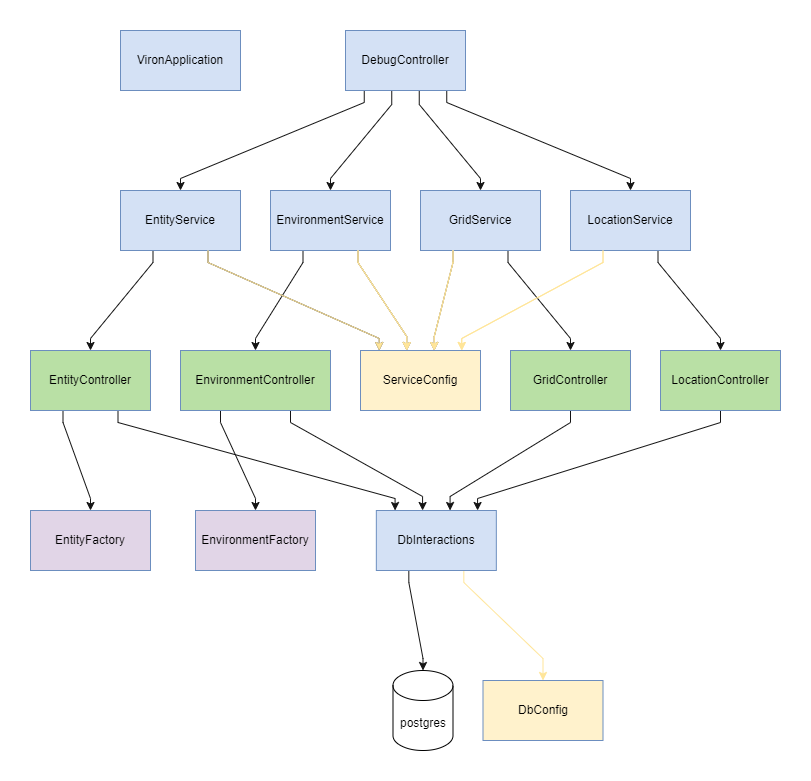

The diagram above was exported from draw.io. Its source (the exported page's mxGraphModel, read from the mxfile embedded in the PNG):
<mxGraphModel dx="889" dy="1065" grid="1" gridSize="10" guides="1" tooltips="1" connect="1" arrows="1" fold="1" page="1" pageScale="1" pageWidth="827" pageHeight="1169" math="0" shadow="0">
  <root>
    <mxCell id="WIyWlLk6GJQsqaUBKTNV-0" />
    <mxCell id="WIyWlLk6GJQsqaUBKTNV-1" parent="WIyWlLk6GJQsqaUBKTNV-0" />
    <mxCell id="r9Bs_bdBIc_MuUIjqV99-75" style="edgeStyle=none;rounded=0;orthogonalLoop=1;jettySize=auto;html=1;strokeColor=#141414;fillColor=#D4E1F5;noEdgeStyle=1;orthogonal=1;" edge="1" parent="WIyWlLk6GJQsqaUBKTNV-1" source="r9Bs_bdBIc_MuUIjqV99-2" target="r9Bs_bdBIc_MuUIjqV99-46">
      <mxGeometry relative="1" as="geometry">
        <Array as="points">
          <mxPoint x="302.5" y="232" />
          <mxPoint x="240" y="308" />
        </Array>
      </mxGeometry>
    </mxCell>
    <mxCell id="r9Bs_bdBIc_MuUIjqV99-89" style="edgeStyle=none;rounded=0;orthogonalLoop=1;jettySize=auto;html=1;strokeColor=#141414;fillColor=#D4E1F5;noEdgeStyle=1;orthogonal=1;" edge="1" parent="WIyWlLk6GJQsqaUBKTNV-1" source="r9Bs_bdBIc_MuUIjqV99-2" target="r9Bs_bdBIc_MuUIjqV99-64">
      <mxGeometry relative="1" as="geometry">
        <Array as="points">
          <mxPoint x="357.5" y="232" />
          <mxPoint x="528.75" y="308" />
        </Array>
      </mxGeometry>
    </mxCell>
    <mxCell id="r9Bs_bdBIc_MuUIjqV99-2" value="EntityService" style="rounded=0;whiteSpace=wrap;html=1;fillColor=#D4E1F5;strokeColor=#6c8ebf;" vertex="1" parent="WIyWlLk6GJQsqaUBKTNV-1">
      <mxGeometry x="270" y="160" width="120" height="60" as="geometry" />
    </mxCell>
    <mxCell id="r9Bs_bdBIc_MuUIjqV99-4" value="postgres" style="shape=cylinder3;whiteSpace=wrap;html=1;boundedLbl=1;backgroundOutline=1;size=15;" vertex="1" parent="WIyWlLk6GJQsqaUBKTNV-1">
      <mxGeometry x="542.5" y="640" width="60" height="80" as="geometry" />
    </mxCell>
    <mxCell id="r9Bs_bdBIc_MuUIjqV99-76" style="edgeStyle=none;rounded=0;orthogonalLoop=1;jettySize=auto;html=1;strokeColor=#141414;fillColor=#D4E1F5;noEdgeStyle=1;orthogonal=1;" edge="1" parent="WIyWlLk6GJQsqaUBKTNV-1" source="r9Bs_bdBIc_MuUIjqV99-8" target="r9Bs_bdBIc_MuUIjqV99-47">
      <mxGeometry relative="1" as="geometry">
        <Array as="points">
          <mxPoint x="452.5" y="232" />
          <mxPoint x="405" y="308" />
        </Array>
      </mxGeometry>
    </mxCell>
    <mxCell id="r9Bs_bdBIc_MuUIjqV99-93" style="edgeStyle=none;rounded=0;orthogonalLoop=1;jettySize=auto;html=1;strokeColor=#141414;fillColor=#D4E1F5;noEdgeStyle=1;orthogonal=1;" edge="1" parent="WIyWlLk6GJQsqaUBKTNV-1" source="r9Bs_bdBIc_MuUIjqV99-8" target="r9Bs_bdBIc_MuUIjqV99-64">
      <mxGeometry relative="1" as="geometry">
        <Array as="points">
          <mxPoint x="507.5" y="232" />
          <mxPoint x="556.25" y="306" />
        </Array>
      </mxGeometry>
    </mxCell>
    <mxCell id="r9Bs_bdBIc_MuUIjqV99-8" value="EnvironmentService" style="rounded=0;whiteSpace=wrap;html=1;fillColor=#D4E1F5;strokeColor=#6c8ebf;" vertex="1" parent="WIyWlLk6GJQsqaUBKTNV-1">
      <mxGeometry x="420" y="160" width="120" height="60" as="geometry" />
    </mxCell>
    <mxCell id="r9Bs_bdBIc_MuUIjqV99-77" style="edgeStyle=none;rounded=0;orthogonalLoop=1;jettySize=auto;html=1;strokeColor=#141414;fillColor=#D4E1F5;noEdgeStyle=1;orthogonal=1;" edge="1" parent="WIyWlLk6GJQsqaUBKTNV-1" source="r9Bs_bdBIc_MuUIjqV99-17" target="r9Bs_bdBIc_MuUIjqV99-48">
      <mxGeometry relative="1" as="geometry">
        <Array as="points">
          <mxPoint x="657.5" y="232" />
          <mxPoint x="720" y="308" />
        </Array>
      </mxGeometry>
    </mxCell>
    <mxCell id="r9Bs_bdBIc_MuUIjqV99-94" style="edgeStyle=none;rounded=0;orthogonalLoop=1;jettySize=auto;html=1;strokeColor=#141414;fillColor=#D4E1F5;noEdgeStyle=1;orthogonal=1;" edge="1" parent="WIyWlLk6GJQsqaUBKTNV-1" source="r9Bs_bdBIc_MuUIjqV99-17" target="r9Bs_bdBIc_MuUIjqV99-64">
      <mxGeometry relative="1" as="geometry">
        <Array as="points">
          <mxPoint x="602.5" y="232" />
          <mxPoint x="583.75" y="306" />
        </Array>
      </mxGeometry>
    </mxCell>
    <mxCell id="r9Bs_bdBIc_MuUIjqV99-17" value="GridService" style="rounded=0;whiteSpace=wrap;html=1;fillColor=#D4E1F5;strokeColor=#6c8ebf;" vertex="1" parent="WIyWlLk6GJQsqaUBKTNV-1">
      <mxGeometry x="570" y="160" width="120" height="60" as="geometry" />
    </mxCell>
    <mxCell id="r9Bs_bdBIc_MuUIjqV99-78" style="edgeStyle=none;rounded=0;orthogonalLoop=1;jettySize=auto;html=1;strokeColor=#141414;fillColor=#D4E1F5;noEdgeStyle=1;orthogonal=1;" edge="1" parent="WIyWlLk6GJQsqaUBKTNV-1" source="r9Bs_bdBIc_MuUIjqV99-20" target="r9Bs_bdBIc_MuUIjqV99-49">
      <mxGeometry relative="1" as="geometry">
        <Array as="points">
          <mxPoint x="807.5" y="232" />
          <mxPoint x="870" y="308" />
        </Array>
      </mxGeometry>
    </mxCell>
    <mxCell id="r9Bs_bdBIc_MuUIjqV99-95" style="edgeStyle=none;rounded=0;orthogonalLoop=1;jettySize=auto;html=1;strokeColor=#FFE599;fillColor=#D4E1F5;noEdgeStyle=1;orthogonal=1;" edge="1" parent="WIyWlLk6GJQsqaUBKTNV-1" source="r9Bs_bdBIc_MuUIjqV99-20" target="r9Bs_bdBIc_MuUIjqV99-64">
      <mxGeometry relative="1" as="geometry">
        <Array as="points">
          <mxPoint x="752.5" y="232" />
          <mxPoint x="611.25" y="308" />
        </Array>
      </mxGeometry>
    </mxCell>
    <mxCell id="r9Bs_bdBIc_MuUIjqV99-20" value="LocationService" style="rounded=0;whiteSpace=wrap;html=1;fillColor=#D4E1F5;strokeColor=#6c8ebf;" vertex="1" parent="WIyWlLk6GJQsqaUBKTNV-1">
      <mxGeometry x="720" y="160" width="120" height="60" as="geometry" />
    </mxCell>
    <mxCell id="r9Bs_bdBIc_MuUIjqV99-27" style="edgeStyle=none;rounded=0;orthogonalLoop=1;jettySize=auto;html=1;exitX=1;exitY=0.5;exitDx=0;exitDy=0;exitPerimeter=0;noEdgeStyle=1;" edge="1" parent="WIyWlLk6GJQsqaUBKTNV-1" source="r9Bs_bdBIc_MuUIjqV99-4" target="r9Bs_bdBIc_MuUIjqV99-4">
      <mxGeometry relative="1" as="geometry" />
    </mxCell>
    <mxCell id="r9Bs_bdBIc_MuUIjqV99-70" style="edgeStyle=none;rounded=0;orthogonalLoop=1;jettySize=auto;html=1;strokeColor=#141414;fillColor=#D4E1F5;noEdgeStyle=1;orthogonal=1;" edge="1" parent="WIyWlLk6GJQsqaUBKTNV-1" source="r9Bs_bdBIc_MuUIjqV99-40" target="r9Bs_bdBIc_MuUIjqV99-2">
      <mxGeometry relative="1" as="geometry">
        <Array as="points">
          <mxPoint x="513.75" y="72" />
          <mxPoint x="330" y="148" />
        </Array>
      </mxGeometry>
    </mxCell>
    <mxCell id="r9Bs_bdBIc_MuUIjqV99-72" style="edgeStyle=none;rounded=0;orthogonalLoop=1;jettySize=auto;html=1;strokeColor=#141414;fillColor=#D4E1F5;noEdgeStyle=1;orthogonal=1;" edge="1" parent="WIyWlLk6GJQsqaUBKTNV-1" source="r9Bs_bdBIc_MuUIjqV99-40" target="r9Bs_bdBIc_MuUIjqV99-8">
      <mxGeometry relative="1" as="geometry">
        <Array as="points">
          <mxPoint x="541.25" y="74" />
          <mxPoint x="480" y="148" />
        </Array>
      </mxGeometry>
    </mxCell>
    <mxCell id="r9Bs_bdBIc_MuUIjqV99-73" style="edgeStyle=none;rounded=0;orthogonalLoop=1;jettySize=auto;html=1;strokeColor=#141414;fillColor=#D4E1F5;noEdgeStyle=1;orthogonal=1;" edge="1" parent="WIyWlLk6GJQsqaUBKTNV-1" source="r9Bs_bdBIc_MuUIjqV99-40" target="r9Bs_bdBIc_MuUIjqV99-17">
      <mxGeometry relative="1" as="geometry">
        <Array as="points">
          <mxPoint x="568.75" y="74" />
          <mxPoint x="630" y="148" />
        </Array>
      </mxGeometry>
    </mxCell>
    <mxCell id="r9Bs_bdBIc_MuUIjqV99-74" style="edgeStyle=none;rounded=0;orthogonalLoop=1;jettySize=auto;html=1;strokeColor=#141414;fillColor=#D4E1F5;noEdgeStyle=1;orthogonal=1;" edge="1" parent="WIyWlLk6GJQsqaUBKTNV-1" source="r9Bs_bdBIc_MuUIjqV99-40" target="r9Bs_bdBIc_MuUIjqV99-20">
      <mxGeometry relative="1" as="geometry">
        <Array as="points">
          <mxPoint x="596.25" y="72" />
          <mxPoint x="780" y="148" />
        </Array>
      </mxGeometry>
    </mxCell>
    <mxCell id="r9Bs_bdBIc_MuUIjqV99-40" value="DebugController" style="rounded=0;whiteSpace=wrap;html=1;fillColor=#D4E1F5;strokeColor=#6c8ebf;" vertex="1" parent="WIyWlLk6GJQsqaUBKTNV-1">
      <mxGeometry x="495" width="120" height="60" as="geometry" />
    </mxCell>
    <mxCell id="r9Bs_bdBIc_MuUIjqV99-79" style="edgeStyle=none;rounded=0;orthogonalLoop=1;jettySize=auto;html=1;strokeColor=#141414;fillColor=#D4E1F5;noEdgeStyle=1;orthogonal=1;" edge="1" parent="WIyWlLk6GJQsqaUBKTNV-1" source="r9Bs_bdBIc_MuUIjqV99-46" target="r9Bs_bdBIc_MuUIjqV99-54">
      <mxGeometry relative="1" as="geometry">
        <Array as="points">
          <mxPoint x="267.5" y="392" />
          <mxPoint x="544.5833333333334" y="468" />
        </Array>
      </mxGeometry>
    </mxCell>
    <mxCell id="r9Bs_bdBIc_MuUIjqV99-86" style="edgeStyle=none;rounded=0;orthogonalLoop=1;jettySize=auto;html=1;strokeColor=#141414;fillColor=#D4E1F5;noEdgeStyle=1;orthogonal=1;" edge="1" parent="WIyWlLk6GJQsqaUBKTNV-1" source="r9Bs_bdBIc_MuUIjqV99-46" target="r9Bs_bdBIc_MuUIjqV99-85">
      <mxGeometry relative="1" as="geometry">
        <Array as="points">
          <mxPoint x="212.5" y="392" />
          <mxPoint x="240" y="468" />
        </Array>
      </mxGeometry>
    </mxCell>
    <mxCell id="r9Bs_bdBIc_MuUIjqV99-46" value="EntityController" style="rounded=0;whiteSpace=wrap;html=1;fillColor=#B9E0A5;strokeColor=#6c8ebf;" vertex="1" parent="WIyWlLk6GJQsqaUBKTNV-1">
      <mxGeometry x="180" y="320" width="120" height="60" as="geometry" />
    </mxCell>
    <mxCell id="r9Bs_bdBIc_MuUIjqV99-80" style="edgeStyle=none;rounded=0;orthogonalLoop=1;jettySize=auto;html=1;strokeColor=#141414;fillColor=#D4E1F5;noEdgeStyle=1;orthogonal=1;" edge="1" parent="WIyWlLk6GJQsqaUBKTNV-1" source="r9Bs_bdBIc_MuUIjqV99-47" target="r9Bs_bdBIc_MuUIjqV99-54">
      <mxGeometry relative="1" as="geometry">
        <Array as="points">
          <mxPoint x="440" y="392" />
          <mxPoint x="572.0833333333334" y="466" />
        </Array>
      </mxGeometry>
    </mxCell>
    <mxCell id="r9Bs_bdBIc_MuUIjqV99-88" style="edgeStyle=none;rounded=0;orthogonalLoop=1;jettySize=auto;html=1;strokeColor=#141414;fillColor=#D4E1F5;noEdgeStyle=1;orthogonal=1;" edge="1" parent="WIyWlLk6GJQsqaUBKTNV-1" source="r9Bs_bdBIc_MuUIjqV99-47" target="r9Bs_bdBIc_MuUIjqV99-87">
      <mxGeometry relative="1" as="geometry">
        <Array as="points">
          <mxPoint x="370" y="392" />
          <mxPoint x="405" y="468" />
        </Array>
      </mxGeometry>
    </mxCell>
    <mxCell id="r9Bs_bdBIc_MuUIjqV99-47" value="EnvironmentController" style="rounded=0;whiteSpace=wrap;html=1;fillColor=#B9E0A5;strokeColor=#6c8ebf;" vertex="1" parent="WIyWlLk6GJQsqaUBKTNV-1">
      <mxGeometry x="330" y="320" width="150" height="60" as="geometry" />
    </mxCell>
    <mxCell id="r9Bs_bdBIc_MuUIjqV99-82" style="edgeStyle=none;rounded=0;orthogonalLoop=1;jettySize=auto;html=1;strokeColor=#141414;fillColor=#D4E1F5;noEdgeStyle=1;orthogonal=1;" edge="1" parent="WIyWlLk6GJQsqaUBKTNV-1" source="r9Bs_bdBIc_MuUIjqV99-48" target="r9Bs_bdBIc_MuUIjqV99-54">
      <mxGeometry relative="1" as="geometry">
        <Array as="points">
          <mxPoint x="720" y="392" />
          <mxPoint x="599.5833333333334" y="466" />
        </Array>
      </mxGeometry>
    </mxCell>
    <mxCell id="r9Bs_bdBIc_MuUIjqV99-48" value="GridController" style="rounded=0;whiteSpace=wrap;html=1;fillColor=#B9E0A5;strokeColor=#6c8ebf;" vertex="1" parent="WIyWlLk6GJQsqaUBKTNV-1">
      <mxGeometry x="660" y="320" width="120" height="60" as="geometry" />
    </mxCell>
    <mxCell id="r9Bs_bdBIc_MuUIjqV99-83" style="edgeStyle=none;rounded=0;orthogonalLoop=1;jettySize=auto;html=1;strokeColor=#141414;fillColor=#D4E1F5;noEdgeStyle=1;orthogonal=1;" edge="1" parent="WIyWlLk6GJQsqaUBKTNV-1" source="r9Bs_bdBIc_MuUIjqV99-49" target="r9Bs_bdBIc_MuUIjqV99-54">
      <mxGeometry relative="1" as="geometry">
        <Array as="points">
          <mxPoint x="870" y="392" />
          <mxPoint x="627.0833333333334" y="468" />
        </Array>
      </mxGeometry>
    </mxCell>
    <mxCell id="r9Bs_bdBIc_MuUIjqV99-49" value="LocationController" style="rounded=0;whiteSpace=wrap;html=1;fillColor=#B9E0A5;strokeColor=#6c8ebf;" vertex="1" parent="WIyWlLk6GJQsqaUBKTNV-1">
      <mxGeometry x="810" y="320" width="120" height="60" as="geometry" />
    </mxCell>
    <mxCell id="r9Bs_bdBIc_MuUIjqV99-84" style="edgeStyle=none;rounded=0;orthogonalLoop=1;jettySize=auto;html=1;strokeColor=#141414;fillColor=#D4E1F5;noEdgeStyle=1;orthogonal=1;" edge="1" parent="WIyWlLk6GJQsqaUBKTNV-1" source="r9Bs_bdBIc_MuUIjqV99-54" target="r9Bs_bdBIc_MuUIjqV99-4">
      <mxGeometry relative="1" as="geometry">
        <Array as="points">
          <mxPoint x="558.3333333333334" y="552" />
          <mxPoint x="572.5" y="628" />
        </Array>
      </mxGeometry>
    </mxCell>
    <mxCell id="r9Bs_bdBIc_MuUIjqV99-96" style="edgeStyle=none;rounded=0;orthogonalLoop=1;jettySize=auto;html=1;strokeColor=#FFE599;fillColor=#FFF2CC;noEdgeStyle=1;orthogonal=1;" edge="1" parent="WIyWlLk6GJQsqaUBKTNV-1" source="r9Bs_bdBIc_MuUIjqV99-54" target="r9Bs_bdBIc_MuUIjqV99-62">
      <mxGeometry relative="1" as="geometry">
        <Array as="points">
          <mxPoint x="613.3333333333334" y="552" />
          <mxPoint x="692.5" y="628" />
        </Array>
      </mxGeometry>
    </mxCell>
    <mxCell id="r9Bs_bdBIc_MuUIjqV99-54" value="DbInteractions" style="rounded=0;whiteSpace=wrap;html=1;fillColor=#D4E1F5;strokeColor=#6c8ebf;" vertex="1" parent="WIyWlLk6GJQsqaUBKTNV-1">
      <mxGeometry x="525.8333333333334" y="480" width="120" height="60" as="geometry" />
    </mxCell>
    <mxCell id="r9Bs_bdBIc_MuUIjqV99-61" value="VironApplication" style="rounded=0;whiteSpace=wrap;html=1;fillColor=#D4E1F5;strokeColor=#6c8ebf;" vertex="1" parent="WIyWlLk6GJQsqaUBKTNV-1">
      <mxGeometry x="270" width="120" height="60" as="geometry" />
    </mxCell>
    <mxCell id="r9Bs_bdBIc_MuUIjqV99-62" value="DbConfig" style="rounded=0;whiteSpace=wrap;html=1;fillColor=#FFF2CC;strokeColor=#6c8ebf;" vertex="1" parent="WIyWlLk6GJQsqaUBKTNV-1">
      <mxGeometry x="632.5" y="650" width="120" height="60" as="geometry" />
    </mxCell>
    <mxCell id="r9Bs_bdBIc_MuUIjqV99-64" value="ServiceConfig" style="rounded=0;whiteSpace=wrap;html=1;fillColor=#FFF2CC;strokeColor=#6c8ebf;" vertex="1" parent="WIyWlLk6GJQsqaUBKTNV-1">
      <mxGeometry x="510" y="320" width="120" height="60" as="geometry" />
    </mxCell>
    <mxCell id="r9Bs_bdBIc_MuUIjqV99-85" value="EntityFactory" style="rounded=0;whiteSpace=wrap;html=1;fillColor=#E1D5E7;strokeColor=#6c8ebf;" vertex="1" parent="WIyWlLk6GJQsqaUBKTNV-1">
      <mxGeometry x="180" y="480" width="120" height="60" as="geometry" />
    </mxCell>
    <mxCell id="r9Bs_bdBIc_MuUIjqV99-87" value="EnvironmentFactory" style="rounded=0;whiteSpace=wrap;html=1;fillColor=#E1D5E7;strokeColor=#6c8ebf;" vertex="1" parent="WIyWlLk6GJQsqaUBKTNV-1">
      <mxGeometry x="345" y="480" width="120" height="60" as="geometry" />
    </mxCell>
    <mxCell id="r9Bs_bdBIc_MuUIjqV99-97" style="edgeStyle=none;rounded=0;orthogonalLoop=1;jettySize=auto;html=1;strokeColor=#FFE599;fillColor=#FFF2CC;noEdgeStyle=1;orthogonal=1;" edge="1" parent="WIyWlLk6GJQsqaUBKTNV-1">
      <mxGeometry relative="1" as="geometry">
        <mxPoint x="357.5" y="220" as="sourcePoint" />
        <mxPoint x="528.75" y="320" as="targetPoint" />
        <Array as="points">
          <mxPoint x="357.5" y="232" />
          <mxPoint x="528.75" y="308" />
        </Array>
      </mxGeometry>
    </mxCell>
    <mxCell id="r9Bs_bdBIc_MuUIjqV99-98" style="edgeStyle=none;rounded=0;orthogonalLoop=1;jettySize=auto;html=1;strokeColor=#FFE599;fillColor=#FFF2CC;noEdgeStyle=1;orthogonal=1;" edge="1" parent="WIyWlLk6GJQsqaUBKTNV-1">
      <mxGeometry relative="1" as="geometry">
        <mxPoint x="507.5" y="220" as="sourcePoint" />
        <mxPoint x="556.25" y="320" as="targetPoint" />
        <Array as="points">
          <mxPoint x="507.5" y="232" />
          <mxPoint x="556.25" y="306" />
        </Array>
      </mxGeometry>
    </mxCell>
    <mxCell id="r9Bs_bdBIc_MuUIjqV99-99" style="edgeStyle=none;rounded=0;orthogonalLoop=1;jettySize=auto;html=1;strokeColor=#FFE599;fillColor=#FFF2CC;noEdgeStyle=1;orthogonal=1;" edge="1" parent="WIyWlLk6GJQsqaUBKTNV-1">
      <mxGeometry relative="1" as="geometry">
        <mxPoint x="602.5" y="220" as="sourcePoint" />
        <mxPoint x="583.75" y="320" as="targetPoint" />
        <Array as="points">
          <mxPoint x="602.5" y="232" />
          <mxPoint x="583.75" y="306" />
        </Array>
      </mxGeometry>
    </mxCell>
    <mxCell id="r9Bs_bdBIc_MuUIjqV99-100" style="edgeStyle=none;rounded=0;orthogonalLoop=1;jettySize=auto;html=1;strokeColor=#FFE599;fillColor=#D4E1F5;noEdgeStyle=1;orthogonal=1;" edge="1" parent="WIyWlLk6GJQsqaUBKTNV-1">
      <mxGeometry relative="1" as="geometry">
        <mxPoint x="752.5" y="220" as="sourcePoint" />
        <mxPoint x="611.25" y="320" as="targetPoint" />
        <Array as="points">
          <mxPoint x="752.5" y="232" />
          <mxPoint x="611.25" y="308" />
        </Array>
      </mxGeometry>
    </mxCell>
    <mxCell id="r9Bs_bdBIc_MuUIjqV99-101" style="edgeStyle=none;rounded=0;orthogonalLoop=1;jettySize=auto;html=1;strokeColor=#FFE599;fillColor=#FFF2CC;noEdgeStyle=1;orthogonal=1;" edge="1" parent="WIyWlLk6GJQsqaUBKTNV-1">
      <mxGeometry relative="1" as="geometry">
        <mxPoint x="602.5" y="220" as="sourcePoint" />
        <mxPoint x="583.75" y="320" as="targetPoint" />
        <Array as="points">
          <mxPoint x="602.5" y="232" />
          <mxPoint x="583.75" y="306" />
        </Array>
      </mxGeometry>
    </mxCell>
    <mxCell id="r9Bs_bdBIc_MuUIjqV99-102" style="edgeStyle=none;rounded=0;orthogonalLoop=1;jettySize=auto;html=1;strokeColor=#FFE599;fillColor=#FFF2CC;noEdgeStyle=1;orthogonal=1;" edge="1" parent="WIyWlLk6GJQsqaUBKTNV-1">
      <mxGeometry relative="1" as="geometry">
        <mxPoint x="507.5" y="220" as="sourcePoint" />
        <mxPoint x="556.25" y="320" as="targetPoint" />
        <Array as="points">
          <mxPoint x="507.5" y="232" />
          <mxPoint x="556.25" y="306" />
        </Array>
      </mxGeometry>
    </mxCell>
  </root>
</mxGraphModel>